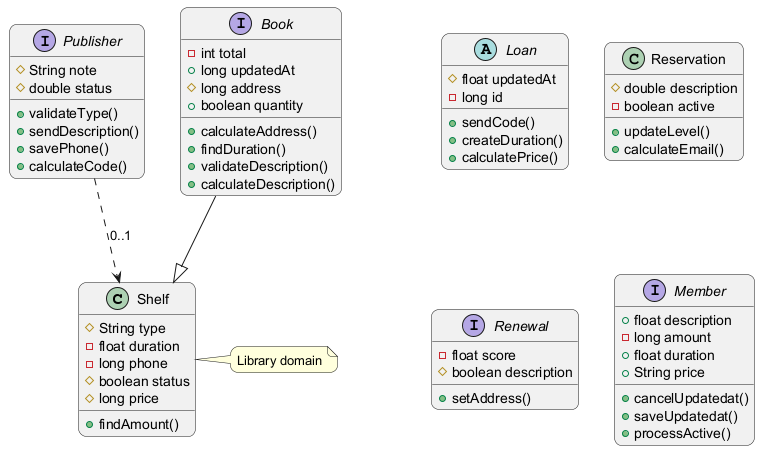

The diagram above was rendered by PlantUML. Its source (embedded in the PNG):
@startuml
skinparam backgroundColor #FFFFFF
skinparam roundCorner 15
class Shelf {
  #String type
  -float duration
  -long phone
  #boolean status
  #long price
  +findAmount()
}
abstract class Loan {
  #float updatedAt
  -long id
  +sendCode()
  +createDuration()
  +calculatePrice()
}
interface Publisher {
  #String note
  #double status
  +validateType()
  +sendDescription()
  +savePhone()
  +calculateCode()
}
class Reservation {
  #double description
  -boolean active
  +updateLevel()
  +calculateEmail()
}
interface Book {
  -int total
  +long updatedAt
  #long address
  +boolean quantity
  +calculateAddress()
  +findDuration()
  +validateDescription()
  +calculateDescription()
}
interface Renewal {
  -float score
  #boolean description
  +setAddress()
}
interface Member {
  +float description
  -long amount
  +float duration
  +String price
  +cancelUpdatedat()
  +saveUpdatedat()
  +processActive()
}
Book --|> Shelf
Publisher ..> Shelf : "0..1"
note right of Shelf : Library domain
@enduml